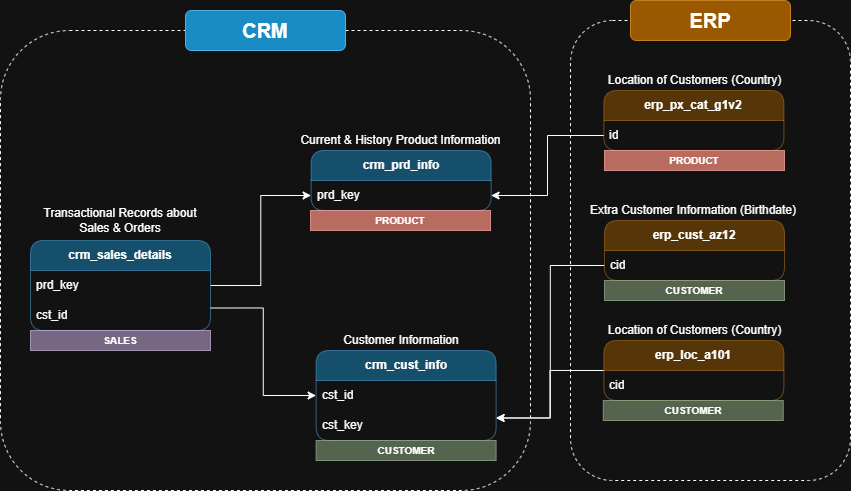

The diagram above was exported from draw.io. Its source (the exported page's mxGraphModel, read from the mxfile embedded in the PNG):
<mxGraphModel dx="1701" dy="2113" grid="1" gridSize="10" guides="1" tooltips="1" connect="1" arrows="1" fold="1" page="1" pageScale="1" pageWidth="827" pageHeight="1169" math="0" shadow="0">
  <root>
    <mxCell id="0" />
    <mxCell id="1" parent="0" />
    <mxCell id="ogmEQ5SLB7aoCw5UA-pa-1" parent="1" style="swimlane;fontStyle=1;childLayout=stackLayout;horizontal=1;startSize=30;horizontalStack=0;resizeParent=1;resizeParentMax=0;resizeLast=0;collapsible=1;marginBottom=0;whiteSpace=wrap;html=1;swimlaneFillColor=none;fillColor=#1ba1e2;opacity=50;fontColor=#ffffff;strokeColor=#006EAF;rounded=1;" value="&lt;span style=&quot;color: light-dark(rgb(0, 0, 0), rgb(255, 255, 255));&quot;&gt;crm_cust_info&lt;/span&gt;" vertex="1">
      <mxGeometry height="90" width="180" x="35.620000000000005" y="340" as="geometry" />
    </mxCell>
    <mxCell id="ogmEQ5SLB7aoCw5UA-pa-2" parent="ogmEQ5SLB7aoCw5UA-pa-1" style="text;strokeColor=none;fillColor=none;align=left;verticalAlign=middle;spacingLeft=4;spacingRight=4;overflow=hidden;points=[[0,0.5],[1,0.5]];portConstraint=eastwest;rotatable=0;whiteSpace=wrap;html=1;" value="cst_id" vertex="1">
      <mxGeometry height="30" width="180" y="30" as="geometry" />
    </mxCell>
    <mxCell id="ogmEQ5SLB7aoCw5UA-pa-3" parent="ogmEQ5SLB7aoCw5UA-pa-1" style="text;strokeColor=none;fillColor=none;align=left;verticalAlign=middle;spacingLeft=4;spacingRight=4;overflow=hidden;points=[[0,0.5],[1,0.5]];portConstraint=eastwest;rotatable=0;whiteSpace=wrap;html=1;" value="cst_key" vertex="1">
      <mxGeometry height="30" width="180" y="60" as="geometry" />
    </mxCell>
    <mxCell id="ogmEQ5SLB7aoCw5UA-pa-4" parent="1" style="text;html=1;whiteSpace=wrap;strokeColor=none;fillColor=none;align=center;verticalAlign=middle;rounded=0;" value="Customer Information" vertex="1">
      <mxGeometry height="20" width="127.5" x="56.870000000000005" y="320" as="geometry" />
    </mxCell>
    <mxCell id="ogmEQ5SLB7aoCw5UA-pa-5" parent="1" style="text;html=1;whiteSpace=wrap;strokeColor=none;fillColor=none;align=center;verticalAlign=middle;rounded=0;" value="Current &amp;amp; History Product Information" vertex="1">
      <mxGeometry height="20" width="228.75" x="6.240000000000004" y="120" as="geometry" />
    </mxCell>
    <mxCell id="ogmEQ5SLB7aoCw5UA-pa-6" parent="1" style="swimlane;fontStyle=1;childLayout=stackLayout;horizontal=1;startSize=30;horizontalStack=0;resizeParent=1;resizeParentMax=0;resizeLast=0;collapsible=1;marginBottom=0;whiteSpace=wrap;html=1;swimlaneFillColor=none;fillColor=#1ba1e2;opacity=50;fontColor=#ffffff;strokeColor=#006EAF;rounded=1;" value="&lt;span style=&quot;color: light-dark(rgb(0, 0, 0), rgb(255, 255, 255));&quot;&gt;crm_prd_info&lt;/span&gt;" vertex="1">
      <mxGeometry height="60" width="180" x="30.61" y="140" as="geometry" />
    </mxCell>
    <mxCell id="ogmEQ5SLB7aoCw5UA-pa-7" parent="ogmEQ5SLB7aoCw5UA-pa-6" style="text;strokeColor=none;fillColor=none;align=left;verticalAlign=middle;spacingLeft=4;spacingRight=4;overflow=hidden;points=[[0,0.5],[1,0.5]];portConstraint=eastwest;rotatable=0;whiteSpace=wrap;html=1;" value="prd_key" vertex="1">
      <mxGeometry height="30" width="180" y="30" as="geometry" />
    </mxCell>
    <mxCell id="ogmEQ5SLB7aoCw5UA-pa-8" parent="1" style="text;html=1;whiteSpace=wrap;strokeColor=none;fillColor=none;align=center;verticalAlign=middle;rounded=0;" value="Transactional Records about Sales &amp;amp; Orders" vertex="1">
      <mxGeometry height="20" width="160" x="-240" y="200" as="geometry" />
    </mxCell>
    <mxCell id="ogmEQ5SLB7aoCw5UA-pa-9" edge="1" parent="1" source="ogmEQ5SLB7aoCw5UA-pa-11" style="edgeStyle=orthogonalEdgeStyle;rounded=0;orthogonalLoop=1;jettySize=auto;html=1;exitX=1;exitY=0.75;exitDx=0;exitDy=0;entryX=0;entryY=0.5;entryDx=0;entryDy=0;" target="ogmEQ5SLB7aoCw5UA-pa-2">
      <mxGeometry relative="1" as="geometry" />
    </mxCell>
    <mxCell id="ogmEQ5SLB7aoCw5UA-pa-10" edge="1" parent="1" source="ogmEQ5SLB7aoCw5UA-pa-11" style="edgeStyle=orthogonalEdgeStyle;rounded=0;orthogonalLoop=1;jettySize=auto;html=1;exitX=1;exitY=0.5;exitDx=0;exitDy=0;" target="ogmEQ5SLB7aoCw5UA-pa-7">
      <mxGeometry relative="1" as="geometry" />
    </mxCell>
    <mxCell id="ogmEQ5SLB7aoCw5UA-pa-11" parent="1" style="swimlane;fontStyle=1;childLayout=stackLayout;horizontal=1;startSize=30;horizontalStack=0;resizeParent=1;resizeParentMax=0;resizeLast=0;collapsible=1;marginBottom=0;whiteSpace=wrap;html=1;swimlaneFillColor=none;fillColor=#1ba1e2;opacity=50;fontColor=#ffffff;strokeColor=#006EAF;rounded=1;" value="&lt;span style=&quot;color: light-dark(rgb(0, 0, 0), rgb(255, 255, 255));&quot;&gt;crm_sales_details&lt;/span&gt;" vertex="1">
      <mxGeometry height="90" width="180" x="-250" y="230" as="geometry" />
    </mxCell>
    <mxCell id="ogmEQ5SLB7aoCw5UA-pa-12" parent="ogmEQ5SLB7aoCw5UA-pa-11" style="text;strokeColor=none;fillColor=none;align=left;verticalAlign=middle;spacingLeft=4;spacingRight=4;overflow=hidden;points=[[0,0.5],[1,0.5]];portConstraint=eastwest;rotatable=0;whiteSpace=wrap;html=1;" value="prd_key" vertex="1">
      <mxGeometry height="30" width="180" y="30" as="geometry" />
    </mxCell>
    <mxCell id="ogmEQ5SLB7aoCw5UA-pa-13" parent="ogmEQ5SLB7aoCw5UA-pa-11" style="text;strokeColor=none;fillColor=none;align=left;verticalAlign=middle;spacingLeft=4;spacingRight=4;overflow=hidden;points=[[0,0.5],[1,0.5]];portConstraint=eastwest;rotatable=0;whiteSpace=wrap;html=1;" value="cst_id" vertex="1">
      <mxGeometry height="30" width="180" y="60" as="geometry" />
    </mxCell>
    <mxCell id="ogmEQ5SLB7aoCw5UA-pa-14" edge="1" parent="1" source="ogmEQ5SLB7aoCw5UA-pa-15" style="edgeStyle=orthogonalEdgeStyle;rounded=0;orthogonalLoop=1;jettySize=auto;html=1;exitX=0;exitY=0.75;exitDx=0;exitDy=0;entryX=1;entryY=0.75;entryDx=0;entryDy=0;" target="ogmEQ5SLB7aoCw5UA-pa-1">
      <mxGeometry relative="1" as="geometry" />
    </mxCell>
    <mxCell id="ogmEQ5SLB7aoCw5UA-pa-15" parent="1" style="swimlane;fontStyle=1;childLayout=stackLayout;horizontal=1;startSize=30;horizontalStack=0;resizeParent=1;resizeParentMax=0;resizeLast=0;collapsible=1;marginBottom=0;whiteSpace=wrap;html=1;swimlaneFillColor=none;fillColor=#f0a30a;opacity=50;fontColor=#000000;strokeColor=#BD7000;rounded=1;" value="&lt;span style=&quot;color: light-dark(rgb(0, 0, 0), rgb(255, 255, 255));&quot;&gt;erp_cust_az12&lt;/span&gt;" vertex="1">
      <mxGeometry height="60" width="180" x="324" y="210" as="geometry" />
    </mxCell>
    <mxCell id="ogmEQ5SLB7aoCw5UA-pa-16" parent="ogmEQ5SLB7aoCw5UA-pa-15" style="text;strokeColor=none;fillColor=none;align=left;verticalAlign=middle;spacingLeft=4;spacingRight=4;overflow=hidden;points=[[0,0.5],[1,0.5]];portConstraint=eastwest;rotatable=0;whiteSpace=wrap;html=1;" value="cid" vertex="1">
      <mxGeometry height="30" width="180" y="30" as="geometry" />
    </mxCell>
    <mxCell id="ogmEQ5SLB7aoCw5UA-pa-17" parent="1" style="text;html=1;whiteSpace=wrap;strokeColor=none;fillColor=none;align=center;verticalAlign=middle;rounded=0;" value="Extra Customer Information (Birthdate)" vertex="1">
      <mxGeometry height="20" width="214" x="305.76" y="190" as="geometry" />
    </mxCell>
    <mxCell id="ogmEQ5SLB7aoCw5UA-pa-18" edge="1" parent="1" source="ogmEQ5SLB7aoCw5UA-pa-19" style="edgeStyle=orthogonalEdgeStyle;rounded=0;orthogonalLoop=1;jettySize=auto;html=1;exitX=0;exitY=0.5;exitDx=0;exitDy=0;entryX=1;entryY=0.75;entryDx=0;entryDy=0;" target="ogmEQ5SLB7aoCw5UA-pa-1">
      <mxGeometry relative="1" as="geometry" />
    </mxCell>
    <mxCell id="ogmEQ5SLB7aoCw5UA-pa-19" parent="1" style="swimlane;fontStyle=1;childLayout=stackLayout;horizontal=1;startSize=30;horizontalStack=0;resizeParent=1;resizeParentMax=0;resizeLast=0;collapsible=1;marginBottom=0;whiteSpace=wrap;html=1;swimlaneFillColor=none;fillColor=#f0a30a;opacity=50;fontColor=#000000;strokeColor=#BD7000;rounded=1;" value="&lt;span style=&quot;color: light-dark(rgb(0, 0, 0), rgb(255, 255, 255));&quot;&gt;erp_loc_a101&lt;/span&gt;" vertex="1">
      <mxGeometry height="60" width="180" x="323.38" y="330" as="geometry" />
    </mxCell>
    <mxCell id="ogmEQ5SLB7aoCw5UA-pa-20" parent="ogmEQ5SLB7aoCw5UA-pa-19" style="text;strokeColor=none;fillColor=none;align=left;verticalAlign=middle;spacingLeft=4;spacingRight=4;overflow=hidden;points=[[0,0.5],[1,0.5]];portConstraint=eastwest;rotatable=0;whiteSpace=wrap;html=1;" value="cid" vertex="1">
      <mxGeometry height="30" width="180" y="30" as="geometry" />
    </mxCell>
    <mxCell id="ogmEQ5SLB7aoCw5UA-pa-21" parent="1" style="text;html=1;whiteSpace=wrap;strokeColor=none;fillColor=none;align=center;verticalAlign=middle;rounded=0;" value="Location of Customers (Country)" vertex="1">
      <mxGeometry height="20" width="194.62" x="316.69" y="310" as="geometry" />
    </mxCell>
    <mxCell id="ogmEQ5SLB7aoCw5UA-pa-22" edge="1" parent="1" source="ogmEQ5SLB7aoCw5UA-pa-23" style="edgeStyle=orthogonalEdgeStyle;rounded=0;orthogonalLoop=1;jettySize=auto;html=1;exitX=0;exitY=0.75;exitDx=0;exitDy=0;" target="ogmEQ5SLB7aoCw5UA-pa-7">
      <mxGeometry relative="1" as="geometry" />
    </mxCell>
    <mxCell id="ogmEQ5SLB7aoCw5UA-pa-23" parent="1" style="swimlane;fontStyle=1;childLayout=stackLayout;horizontal=1;startSize=30;horizontalStack=0;resizeParent=1;resizeParentMax=0;resizeLast=0;collapsible=1;marginBottom=0;whiteSpace=wrap;html=1;swimlaneFillColor=none;fillColor=#f0a30a;opacity=50;fontColor=#000000;strokeColor=#BD7000;rounded=1;" value="&lt;span style=&quot;color: light-dark(rgb(0, 0, 0), rgb(255, 255, 255));&quot;&gt;erp_px_cat_g1v2&lt;/span&gt;" vertex="1">
      <mxGeometry height="60" width="180" x="323.38000000000005" y="80" as="geometry" />
    </mxCell>
    <mxCell id="ogmEQ5SLB7aoCw5UA-pa-24" parent="ogmEQ5SLB7aoCw5UA-pa-23" style="text;strokeColor=none;fillColor=none;align=left;verticalAlign=middle;spacingLeft=4;spacingRight=4;overflow=hidden;points=[[0,0.5],[1,0.5]];portConstraint=eastwest;rotatable=0;whiteSpace=wrap;html=1;" value="id" vertex="1">
      <mxGeometry height="30" width="180" y="30" as="geometry" />
    </mxCell>
    <mxCell id="ogmEQ5SLB7aoCw5UA-pa-25" parent="1" style="text;html=1;whiteSpace=wrap;strokeColor=none;fillColor=none;align=center;verticalAlign=middle;rounded=0;" value="Location of Customers (Country)" vertex="1">
      <mxGeometry height="20" width="194.62" x="316.69" y="60" as="geometry" />
    </mxCell>
    <mxCell id="ogmEQ5SLB7aoCw5UA-pa-26" parent="1" style="rounded=1;whiteSpace=wrap;html=1;fillColor=none;dashed=1;" value="" vertex="1">
      <mxGeometry height="460" width="530" x="-280" y="20" as="geometry" />
    </mxCell>
    <mxCell id="ogmEQ5SLB7aoCw5UA-pa-27" parent="1" style="rounded=1;whiteSpace=wrap;html=1;fillColor=#1ba1e2;fontColor=#ffffff;strokeColor=#006EAF;" value="&lt;span style=&quot;color: light-dark(rgb(0, 0, 0), rgb(255, 255, 255));&quot;&gt;&lt;font style=&quot;font-size: 20px;&quot;&gt;&lt;b&gt;CRM&lt;/b&gt;&lt;/font&gt;&lt;/span&gt;" vertex="1">
      <mxGeometry height="40" width="160" x="-95" as="geometry" />
    </mxCell>
    <mxCell id="ogmEQ5SLB7aoCw5UA-pa-28" parent="1" style="rounded=1;whiteSpace=wrap;html=1;fillColor=none;dashed=1;" value="" vertex="1">
      <mxGeometry height="460" width="280" x="290" y="10" as="geometry" />
    </mxCell>
    <mxCell id="ogmEQ5SLB7aoCw5UA-pa-29" parent="1" style="rounded=1;whiteSpace=wrap;html=1;fillColor=#f0a30a;fontColor=#000000;strokeColor=#BD7000;" value="&lt;span style=&quot;color: light-dark(rgb(0, 0, 0), rgb(255, 255, 255));&quot;&gt;&lt;font style=&quot;font-size: 20px;&quot;&gt;&lt;b&gt;ERP&lt;/b&gt;&lt;/font&gt;&lt;/span&gt;" vertex="1">
      <mxGeometry height="40" width="160" x="350" y="-10" as="geometry" />
    </mxCell>
    <mxCell id="ogmEQ5SLB7aoCw5UA-pa-30" parent="1" style="rounded=0;whiteSpace=wrap;html=1;fillColor=#e51400;fontColor=#ffffff;strokeColor=#B20000;opacity=70;arcSize=15;fontSize=10;" value="&lt;span style=&quot;color: light-dark(rgb(0, 0, 0), rgb(255, 255, 255));&quot;&gt;&lt;font&gt;&lt;b&gt;PRODUCT&lt;/b&gt;&lt;/font&gt;&lt;/span&gt;" vertex="1">
      <mxGeometry height="20" width="180" x="30" y="200" as="geometry" />
    </mxCell>
    <mxCell id="ogmEQ5SLB7aoCw5UA-pa-32" parent="1" style="rounded=0;whiteSpace=wrap;html=1;fillColor=#e51400;fontColor=#ffffff;strokeColor=#B20000;opacity=70;arcSize=15;fontSize=10;" value="&lt;span style=&quot;color: light-dark(rgb(0, 0, 0), rgb(255, 255, 255));&quot;&gt;&lt;font&gt;&lt;b&gt;PRODUCT&lt;/b&gt;&lt;/font&gt;&lt;/span&gt;" vertex="1">
      <mxGeometry height="20" width="180" x="324" y="140" as="geometry" />
    </mxCell>
    <mxCell id="ogmEQ5SLB7aoCw5UA-pa-33" parent="1" style="rounded=0;whiteSpace=wrap;html=1;fillColor=#6d8764;fontColor=#ffffff;strokeColor=#3A5431;opacity=70;arcSize=15;fontSize=10;" value="&lt;span style=&quot;color: light-dark(rgb(0, 0, 0), rgb(255, 255, 255));&quot;&gt;&lt;font&gt;&lt;b&gt;CUSTOMER&lt;/b&gt;&lt;/font&gt;&lt;/span&gt;" vertex="1">
      <mxGeometry height="20" width="180" x="35.620000000000005" y="430" as="geometry" />
    </mxCell>
    <mxCell id="ogmEQ5SLB7aoCw5UA-pa-34" parent="1" style="rounded=0;whiteSpace=wrap;html=1;fillColor=#6d8764;fontColor=#ffffff;strokeColor=#3A5431;opacity=70;arcSize=15;fontSize=10;" value="&lt;span style=&quot;color: light-dark(rgb(0, 0, 0), rgb(255, 255, 255));&quot;&gt;&lt;font&gt;&lt;b&gt;CUSTOMER&lt;/b&gt;&lt;/font&gt;&lt;/span&gt;" vertex="1">
      <mxGeometry height="20" width="180" x="322.76" y="390" as="geometry" />
    </mxCell>
    <mxCell id="ogmEQ5SLB7aoCw5UA-pa-35" parent="1" style="rounded=0;whiteSpace=wrap;html=1;fillColor=#6d8764;fontColor=#ffffff;strokeColor=#3A5431;opacity=70;arcSize=15;fontSize=10;" value="&lt;span style=&quot;color: light-dark(rgb(0, 0, 0), rgb(255, 255, 255));&quot;&gt;&lt;font&gt;&lt;b&gt;CUSTOMER&lt;/b&gt;&lt;/font&gt;&lt;/span&gt;" vertex="1">
      <mxGeometry height="20" width="180" x="324" y="270" as="geometry" />
    </mxCell>
    <mxCell id="ogmEQ5SLB7aoCw5UA-pa-36" parent="1" style="rounded=0;whiteSpace=wrap;html=1;fillColor=#76608a;fontColor=#ffffff;strokeColor=#432D57;opacity=70;arcSize=15;fontSize=10;" value="&lt;span style=&quot;color: light-dark(rgb(0, 0, 0), rgb(255, 255, 255));&quot;&gt;&lt;font&gt;&lt;b&gt;SALES&lt;/b&gt;&lt;/font&gt;&lt;/span&gt;" vertex="1">
      <mxGeometry height="20" width="180" x="-250" y="320" as="geometry" />
    </mxCell>
  </root>
</mxGraphModel>